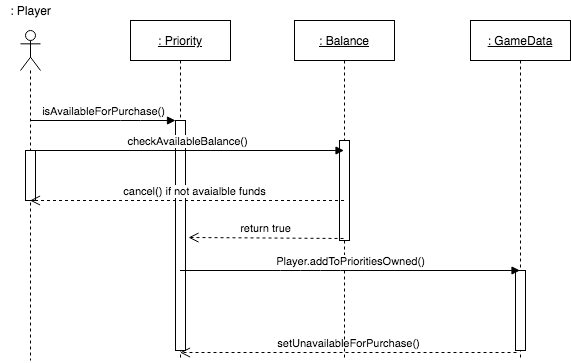

The diagram above was exported from draw.io. Its source (the exported page's mxGraphModel, read from the mxfile embedded in the PNG):
<mxGraphModel dx="786" dy="625" grid="1" gridSize="10" guides="1" tooltips="1" connect="1" arrows="1" fold="1" page="1" pageScale="1" pageWidth="827" pageHeight="1169" math="0" shadow="0">
  <root>
    <mxCell id="0" />
    <mxCell id="1" parent="0" />
    <mxCell id="Tyzeht5sSpm1yfYoPFXt-1" value="" style="shape=umlLifeline;participant=umlActor;perimeter=lifelinePerimeter;whiteSpace=wrap;html=1;container=1;collapsible=0;recursiveResize=0;verticalAlign=top;spacingTop=36;outlineConnect=0;" parent="1" vertex="1">
      <mxGeometry x="90" y="110" width="20" height="330" as="geometry" />
    </mxCell>
    <mxCell id="DUG9Tz1UrKXSgY2yVaa--6" value="" style="html=1;points=[];perimeter=orthogonalPerimeter;" vertex="1" parent="Tyzeht5sSpm1yfYoPFXt-1">
      <mxGeometry x="5" y="120" width="10" height="50" as="geometry" />
    </mxCell>
    <mxCell id="Tyzeht5sSpm1yfYoPFXt-2" value=": Player" style="text;html=1;align=center;verticalAlign=middle;resizable=0;points=[];autosize=1;" parent="1" vertex="1">
      <mxGeometry x="70" y="80" width="60" height="20" as="geometry" />
    </mxCell>
    <mxCell id="Tyzeht5sSpm1yfYoPFXt-3" value=": Priority" style="shape=umlLifeline;perimeter=lifelinePerimeter;whiteSpace=wrap;html=1;container=1;collapsible=0;recursiveResize=0;outlineConnect=0;fontStyle=4" parent="1" vertex="1">
      <mxGeometry x="200" y="100" width="100" height="340" as="geometry" />
    </mxCell>
    <mxCell id="Tyzeht5sSpm1yfYoPFXt-6" value="" style="html=1;points=[];perimeter=orthogonalPerimeter;" parent="Tyzeht5sSpm1yfYoPFXt-3" vertex="1">
      <mxGeometry x="45" y="100" width="10" height="230" as="geometry" />
    </mxCell>
    <mxCell id="Tyzeht5sSpm1yfYoPFXt-5" value="" style="html=1;verticalAlign=bottom;endArrow=block;" parent="Tyzeht5sSpm1yfYoPFXt-3" source="Tyzeht5sSpm1yfYoPFXt-6" target="Tyzeht5sSpm1yfYoPFXt-3" edge="1">
      <mxGeometry width="80" relative="1" as="geometry">
        <mxPoint x="-60" y="110" as="sourcePoint" />
        <mxPoint x="20" y="110" as="targetPoint" />
        <Array as="points" />
      </mxGeometry>
    </mxCell>
    <mxCell id="Tyzeht5sSpm1yfYoPFXt-4" value=": GameData" style="shape=umlLifeline;perimeter=lifelinePerimeter;whiteSpace=wrap;html=1;container=1;collapsible=0;recursiveResize=0;outlineConnect=0;fontStyle=4" parent="1" vertex="1">
      <mxGeometry x="540" y="100" width="100" height="340" as="geometry" />
    </mxCell>
    <mxCell id="Tyzeht5sSpm1yfYoPFXt-10" value="" style="html=1;points=[];perimeter=orthogonalPerimeter;" parent="Tyzeht5sSpm1yfYoPFXt-4" vertex="1">
      <mxGeometry x="45" y="250" width="10" height="80" as="geometry" />
    </mxCell>
    <mxCell id="Tyzeht5sSpm1yfYoPFXt-7" value="isAvailableForPurchase()" style="html=1;verticalAlign=bottom;endArrow=block;" parent="1" source="Tyzeht5sSpm1yfYoPFXt-1" target="Tyzeht5sSpm1yfYoPFXt-6" edge="1">
      <mxGeometry width="80" relative="1" as="geometry">
        <mxPoint x="99.5" y="200" as="sourcePoint" />
        <mxPoint x="249.5" y="200" as="targetPoint" />
        <Array as="points">
          <mxPoint x="200" y="200" />
        </Array>
      </mxGeometry>
    </mxCell>
    <mxCell id="Tyzeht5sSpm1yfYoPFXt-11" value="setUnavailableForPurchase()" style="html=1;verticalAlign=bottom;endArrow=open;dashed=1;endSize=8;exitX=0.1;exitY=1.025;exitDx=0;exitDy=0;exitPerimeter=0;" parent="1" source="Tyzeht5sSpm1yfYoPFXt-10" target="Tyzeht5sSpm1yfYoPFXt-3" edge="1">
      <mxGeometry relative="1" as="geometry">
        <mxPoint x="400" y="360" as="sourcePoint" />
        <mxPoint x="320" y="360" as="targetPoint" />
      </mxGeometry>
    </mxCell>
    <mxCell id="DUG9Tz1UrKXSgY2yVaa--1" value="&lt;u&gt;: Balance&lt;/u&gt;" style="shape=umlLifeline;perimeter=lifelinePerimeter;whiteSpace=wrap;html=1;container=1;collapsible=0;recursiveResize=0;outlineConnect=0;" vertex="1" parent="1">
      <mxGeometry x="364" y="100" width="100" height="340" as="geometry" />
    </mxCell>
    <mxCell id="DUG9Tz1UrKXSgY2yVaa--2" value="" style="html=1;points=[];perimeter=orthogonalPerimeter;" vertex="1" parent="DUG9Tz1UrKXSgY2yVaa--1">
      <mxGeometry x="45" y="120" width="10" height="100" as="geometry" />
    </mxCell>
    <mxCell id="DUG9Tz1UrKXSgY2yVaa--4" value="return true" style="html=1;verticalAlign=bottom;endArrow=open;dashed=1;endSize=8;exitX=0.4;exitY=0.98;exitDx=0;exitDy=0;exitPerimeter=0;" edge="1" parent="1" source="DUG9Tz1UrKXSgY2yVaa--2">
      <mxGeometry relative="1" as="geometry">
        <mxPoint x="360" y="250" as="sourcePoint" />
        <mxPoint x="258" y="317" as="targetPoint" />
      </mxGeometry>
    </mxCell>
    <mxCell id="Tyzeht5sSpm1yfYoPFXt-8" value="Player.addToPrioritiesOwned()" style="html=1;verticalAlign=bottom;endArrow=block;" parent="1" target="Tyzeht5sSpm1yfYoPFXt-4" edge="1" source="Tyzeht5sSpm1yfYoPFXt-3">
      <mxGeometry width="80" relative="1" as="geometry">
        <mxPoint x="250" y="280" as="sourcePoint" />
        <mxPoint x="330" y="280" as="targetPoint" />
        <Array as="points">
          <mxPoint x="360" y="350" />
          <mxPoint x="400" y="350" />
        </Array>
      </mxGeometry>
    </mxCell>
    <mxCell id="DUG9Tz1UrKXSgY2yVaa--5" value="cancel() if not avaialble funds" style="html=1;verticalAlign=bottom;endArrow=open;dashed=1;endSize=8;" edge="1" parent="1" source="DUG9Tz1UrKXSgY2yVaa--1" target="Tyzeht5sSpm1yfYoPFXt-1">
      <mxGeometry x="-0.0379" relative="1" as="geometry">
        <mxPoint x="370" y="250" as="sourcePoint" />
        <mxPoint x="290" y="250" as="targetPoint" />
        <Array as="points">
          <mxPoint x="280" y="280" />
        </Array>
        <mxPoint x="1" as="offset" />
      </mxGeometry>
    </mxCell>
    <mxCell id="DUG9Tz1UrKXSgY2yVaa--3" value="checkAvailableBalance()" style="html=1;verticalAlign=bottom;endArrow=block;entryX=0.45;entryY=0.1;entryDx=0;entryDy=0;entryPerimeter=0;" edge="1" parent="1" source="Tyzeht5sSpm1yfYoPFXt-1" target="DUG9Tz1UrKXSgY2yVaa--2">
      <mxGeometry width="80" relative="1" as="geometry">
        <mxPoint x="260" y="230" as="sourcePoint" />
        <mxPoint x="340" y="230" as="targetPoint" />
      </mxGeometry>
    </mxCell>
  </root>
</mxGraphModel>